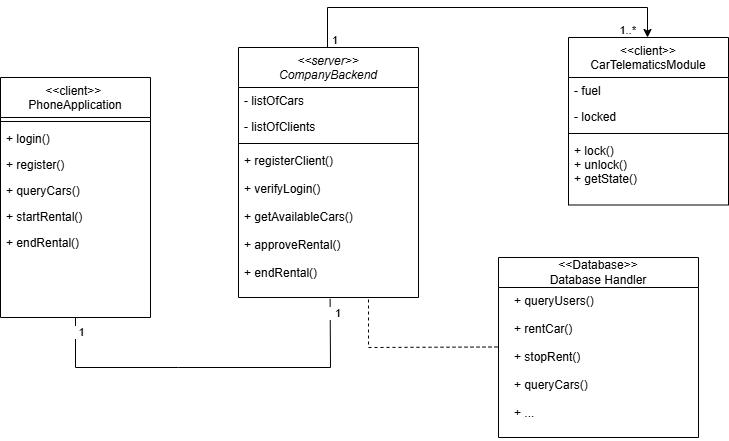

The diagram above was exported from draw.io. Its source (the exported page's mxGraphModel, read from the mxfile embedded in the PNG):
<mxGraphModel dx="2895" dy="872" grid="1" gridSize="10" guides="1" tooltips="1" connect="1" arrows="1" fold="1" page="1" pageScale="1" pageWidth="827" pageHeight="1169" math="0" shadow="0">
  <root>
    <mxCell id="WIyWlLk6GJQsqaUBKTNV-0" />
    <mxCell id="WIyWlLk6GJQsqaUBKTNV-1" parent="WIyWlLk6GJQsqaUBKTNV-0" />
    <mxCell id="zkfFHV4jXpPFQw0GAbJ--0" value="&lt;&lt;server&gt;&gt;&#10;CompanyBackend" style="swimlane;fontStyle=2;align=center;verticalAlign=top;childLayout=stackLayout;horizontal=1;startSize=40;horizontalStack=0;resizeParent=1;resizeLast=0;collapsible=1;marginBottom=0;rounded=0;shadow=0;strokeWidth=1;" parent="WIyWlLk6GJQsqaUBKTNV-1" vertex="1">
      <mxGeometry x="-250" y="80" width="180" height="250" as="geometry">
        <mxRectangle x="230" y="140" width="160" height="26" as="alternateBounds" />
      </mxGeometry>
    </mxCell>
    <mxCell id="zkfFHV4jXpPFQw0GAbJ--1" value="- listOfCars" style="text;align=left;verticalAlign=top;spacingLeft=4;spacingRight=4;overflow=hidden;rotatable=0;points=[[0,0.5],[1,0.5]];portConstraint=eastwest;" parent="zkfFHV4jXpPFQw0GAbJ--0" vertex="1">
      <mxGeometry y="40" width="180" height="26" as="geometry" />
    </mxCell>
    <mxCell id="zkfFHV4jXpPFQw0GAbJ--2" value="- listOfClients" style="text;align=left;verticalAlign=top;spacingLeft=4;spacingRight=4;overflow=hidden;rotatable=0;points=[[0,0.5],[1,0.5]];portConstraint=eastwest;rounded=0;shadow=0;html=0;" parent="zkfFHV4jXpPFQw0GAbJ--0" vertex="1">
      <mxGeometry y="66" width="180" height="26" as="geometry" />
    </mxCell>
    <mxCell id="zkfFHV4jXpPFQw0GAbJ--4" value="" style="line;html=1;strokeWidth=1;align=left;verticalAlign=middle;spacingTop=-1;spacingLeft=3;spacingRight=3;rotatable=0;labelPosition=right;points=[];portConstraint=eastwest;" parent="zkfFHV4jXpPFQw0GAbJ--0" vertex="1">
      <mxGeometry y="92" width="180" height="8" as="geometry" />
    </mxCell>
    <mxCell id="zkfFHV4jXpPFQw0GAbJ--5" value="+ registerClient()&#10;&#10;+ verifyLogin()&#10;&#10;+ getAvailableCars()&#10;&#10;+ approveRental()&#10;&#10;+ endRental()" style="text;align=left;verticalAlign=top;spacingLeft=4;spacingRight=4;overflow=hidden;rotatable=0;points=[[0,0.5],[1,0.5]];portConstraint=eastwest;" parent="zkfFHV4jXpPFQw0GAbJ--0" vertex="1">
      <mxGeometry y="100" width="180" height="150" as="geometry" />
    </mxCell>
    <mxCell id="zkfFHV4jXpPFQw0GAbJ--6" value="&lt;&lt;client&gt;&gt; &#10;PhoneApplication" style="swimlane;fontStyle=0;align=center;verticalAlign=top;childLayout=stackLayout;horizontal=1;startSize=40;horizontalStack=0;resizeParent=1;resizeLast=0;collapsible=1;marginBottom=0;rounded=0;shadow=0;strokeWidth=1;" parent="WIyWlLk6GJQsqaUBKTNV-1" vertex="1">
      <mxGeometry x="-488" y="110" width="150" height="240" as="geometry">
        <mxRectangle x="130" y="380" width="160" height="26" as="alternateBounds" />
      </mxGeometry>
    </mxCell>
    <mxCell id="zkfFHV4jXpPFQw0GAbJ--9" value="" style="line;html=1;strokeWidth=1;align=left;verticalAlign=middle;spacingTop=-1;spacingLeft=3;spacingRight=3;rotatable=0;labelPosition=right;points=[];portConstraint=eastwest;" parent="zkfFHV4jXpPFQw0GAbJ--6" vertex="1">
      <mxGeometry y="40" width="150" height="8" as="geometry" />
    </mxCell>
    <mxCell id="zkfFHV4jXpPFQw0GAbJ--10" value="+ login()" style="text;align=left;verticalAlign=top;spacingLeft=4;spacingRight=4;overflow=hidden;rotatable=0;points=[[0,0.5],[1,0.5]];portConstraint=eastwest;fontStyle=0" parent="zkfFHV4jXpPFQw0GAbJ--6" vertex="1">
      <mxGeometry y="48" width="150" height="26" as="geometry" />
    </mxCell>
    <mxCell id="gTLadc0XNcIHYZX9GEOI-0" value="+ register()" style="text;align=left;verticalAlign=top;spacingLeft=4;spacingRight=4;overflow=hidden;rotatable=0;points=[[0,0.5],[1,0.5]];portConstraint=eastwest;" vertex="1" parent="zkfFHV4jXpPFQw0GAbJ--6">
      <mxGeometry y="74" width="150" height="26" as="geometry" />
    </mxCell>
    <mxCell id="zkfFHV4jXpPFQw0GAbJ--11" value="+ queryCars()" style="text;align=left;verticalAlign=top;spacingLeft=4;spacingRight=4;overflow=hidden;rotatable=0;points=[[0,0.5],[1,0.5]];portConstraint=eastwest;" parent="zkfFHV4jXpPFQw0GAbJ--6" vertex="1">
      <mxGeometry y="100" width="150" height="26" as="geometry" />
    </mxCell>
    <mxCell id="tGUUEh6bJDUcu9Ie_loR-3" value="+ startRental()" style="text;align=left;verticalAlign=top;spacingLeft=4;spacingRight=4;overflow=hidden;rotatable=0;points=[[0,0.5],[1,0.5]];portConstraint=eastwest;" parent="zkfFHV4jXpPFQw0GAbJ--6" vertex="1">
      <mxGeometry y="126" width="150" height="26" as="geometry" />
    </mxCell>
    <mxCell id="tGUUEh6bJDUcu9Ie_loR-4" value="+ endRental()" style="text;align=left;verticalAlign=top;spacingLeft=4;spacingRight=4;overflow=hidden;rotatable=0;points=[[0,0.5],[1,0.5]];portConstraint=eastwest;" parent="zkfFHV4jXpPFQw0GAbJ--6" vertex="1">
      <mxGeometry y="152" width="150" height="26" as="geometry" />
    </mxCell>
    <mxCell id="zkfFHV4jXpPFQw0GAbJ--17" value="&lt;&lt;client&gt;&gt;&#10;CarTelematicsModule" style="swimlane;fontStyle=0;align=center;verticalAlign=top;childLayout=stackLayout;horizontal=1;startSize=40;horizontalStack=0;resizeParent=1;resizeLast=0;collapsible=1;marginBottom=0;rounded=0;shadow=0;strokeWidth=1;" parent="WIyWlLk6GJQsqaUBKTNV-1" vertex="1">
      <mxGeometry x="80" y="70" width="160" height="167.5" as="geometry">
        <mxRectangle x="550" y="140" width="160" height="26" as="alternateBounds" />
      </mxGeometry>
    </mxCell>
    <mxCell id="zkfFHV4jXpPFQw0GAbJ--18" value="- fuel" style="text;align=left;verticalAlign=top;spacingLeft=4;spacingRight=4;overflow=hidden;rotatable=0;points=[[0,0.5],[1,0.5]];portConstraint=eastwest;" parent="zkfFHV4jXpPFQw0GAbJ--17" vertex="1">
      <mxGeometry y="40" width="160" height="26" as="geometry" />
    </mxCell>
    <mxCell id="zkfFHV4jXpPFQw0GAbJ--19" value="- locked" style="text;align=left;verticalAlign=top;spacingLeft=4;spacingRight=4;overflow=hidden;rotatable=0;points=[[0,0.5],[1,0.5]];portConstraint=eastwest;rounded=0;shadow=0;html=0;" parent="zkfFHV4jXpPFQw0GAbJ--17" vertex="1">
      <mxGeometry y="66" width="160" height="26" as="geometry" />
    </mxCell>
    <mxCell id="zkfFHV4jXpPFQw0GAbJ--23" value="" style="line;html=1;strokeWidth=1;align=left;verticalAlign=middle;spacingTop=-1;spacingLeft=3;spacingRight=3;rotatable=0;labelPosition=right;points=[];portConstraint=eastwest;" parent="zkfFHV4jXpPFQw0GAbJ--17" vertex="1">
      <mxGeometry y="92" width="160" height="8" as="geometry" />
    </mxCell>
    <mxCell id="zkfFHV4jXpPFQw0GAbJ--24" value="+ lock()&#10;+ unlock()&#10;+ getState()" style="text;align=left;verticalAlign=top;spacingLeft=4;spacingRight=4;overflow=hidden;rotatable=0;points=[[0,0.5],[1,0.5]];portConstraint=eastwest;" parent="zkfFHV4jXpPFQw0GAbJ--17" vertex="1">
      <mxGeometry y="100" width="160" height="60" as="geometry" />
    </mxCell>
    <mxCell id="tGUUEh6bJDUcu9Ie_loR-12" value="&lt;div&gt;&lt;span style=&quot;font-weight: normal;&quot;&gt;&amp;lt;&amp;lt;Database&amp;gt;&amp;gt;&lt;/span&gt;&lt;/div&gt;&lt;span style=&quot;font-weight: 400;&quot;&gt;Database Handler&lt;/span&gt;" style="swimlane;whiteSpace=wrap;html=1;startSize=30;" parent="WIyWlLk6GJQsqaUBKTNV-1" vertex="1">
      <mxGeometry x="10" y="290" width="200" height="180" as="geometry" />
    </mxCell>
    <mxCell id="gTLadc0XNcIHYZX9GEOI-1" value="+ queryUsers()&#10;&#10;+ rentCar()&#10;&#10;+ stopRent()&#10;&#10;+ queryCars()&#10;&#10;+ ..." style="text;align=left;verticalAlign=top;spacingLeft=4;spacingRight=4;overflow=hidden;rotatable=0;points=[[0,0.5],[1,0.5]];portConstraint=eastwest;" vertex="1" parent="tGUUEh6bJDUcu9Ie_loR-12">
      <mxGeometry x="10" y="30" width="180" height="150" as="geometry" />
    </mxCell>
    <mxCell id="tGUUEh6bJDUcu9Ie_loR-18" value="" style="endArrow=none;html=1;rounded=0;entryX=0.509;entryY=1.009;entryDx=0;entryDy=0;exitX=0.5;exitY=1;exitDx=0;exitDy=0;entryPerimeter=0;" parent="WIyWlLk6GJQsqaUBKTNV-1" source="zkfFHV4jXpPFQw0GAbJ--6" target="zkfFHV4jXpPFQw0GAbJ--5" edge="1">
      <mxGeometry width="50" height="50" relative="1" as="geometry">
        <mxPoint x="-320" y="250" as="sourcePoint" />
        <mxPoint x="-288" y="350" as="targetPoint" />
        <Array as="points">
          <mxPoint x="-413" y="400" />
          <mxPoint x="-310" y="400" />
          <mxPoint x="-158" y="400" />
        </Array>
      </mxGeometry>
    </mxCell>
    <mxCell id="tGUUEh6bJDUcu9Ie_loR-30" value="&amp;nbsp; 1" style="edgeLabel;html=1;align=center;verticalAlign=middle;resizable=0;points=[];" parent="tGUUEh6bJDUcu9Ie_loR-18" vertex="1" connectable="0">
      <mxGeometry x="-0.9217" y="2" relative="1" as="geometry">
        <mxPoint as="offset" />
      </mxGeometry>
    </mxCell>
    <mxCell id="tGUUEh6bJDUcu9Ie_loR-31" value="&amp;nbsp; &amp;nbsp;1" style="edgeLabel;html=1;align=center;verticalAlign=middle;resizable=0;points=[];" parent="tGUUEh6bJDUcu9Ie_loR-18" vertex="1" connectable="0">
      <mxGeometry x="0.9275" y="-2" relative="1" as="geometry">
        <mxPoint as="offset" />
      </mxGeometry>
    </mxCell>
    <mxCell id="tGUUEh6bJDUcu9Ie_loR-19" value="" style="endArrow=classic;html=1;rounded=0;exitX=0.5;exitY=0;exitDx=0;exitDy=0;entryX=0.5;entryY=0;entryDx=0;entryDy=0;" parent="WIyWlLk6GJQsqaUBKTNV-1" edge="1">
      <mxGeometry relative="1" as="geometry">
        <mxPoint x="-161" y="80" as="sourcePoint" />
        <mxPoint x="159" y="70" as="targetPoint" />
        <Array as="points">
          <mxPoint x="-161" y="40" />
          <mxPoint x="159" y="40" />
        </Array>
      </mxGeometry>
    </mxCell>
    <mxCell id="tGUUEh6bJDUcu9Ie_loR-21" value="&amp;nbsp;1" style="edgeLabel;resizable=0;html=1;;align=left;verticalAlign=bottom;" parent="tGUUEh6bJDUcu9Ie_loR-19" connectable="0" vertex="1">
      <mxGeometry x="-1" relative="1" as="geometry" />
    </mxCell>
    <mxCell id="tGUUEh6bJDUcu9Ie_loR-22" value="1..*&amp;nbsp;" style="edgeLabel;resizable=0;html=1;;align=right;verticalAlign=bottom;" parent="tGUUEh6bJDUcu9Ie_loR-19" connectable="0" vertex="1">
      <mxGeometry x="1" relative="1" as="geometry">
        <mxPoint x="-9" as="offset" />
      </mxGeometry>
    </mxCell>
    <mxCell id="tGUUEh6bJDUcu9Ie_loR-37" value="" style="endArrow=none;dashed=1;html=1;rounded=0;entryX=-0.003;entryY=0.561;entryDx=0;entryDy=0;entryPerimeter=0;" parent="WIyWlLk6GJQsqaUBKTNV-1" edge="1">
      <mxGeometry width="50" height="50" relative="1" as="geometry">
        <mxPoint x="-120" y="332" as="sourcePoint" />
        <mxPoint x="9.399999999999636" y="379.466" as="targetPoint" />
        <Array as="points">
          <mxPoint x="-120" y="380" />
        </Array>
      </mxGeometry>
    </mxCell>
  </root>
</mxGraphModel>